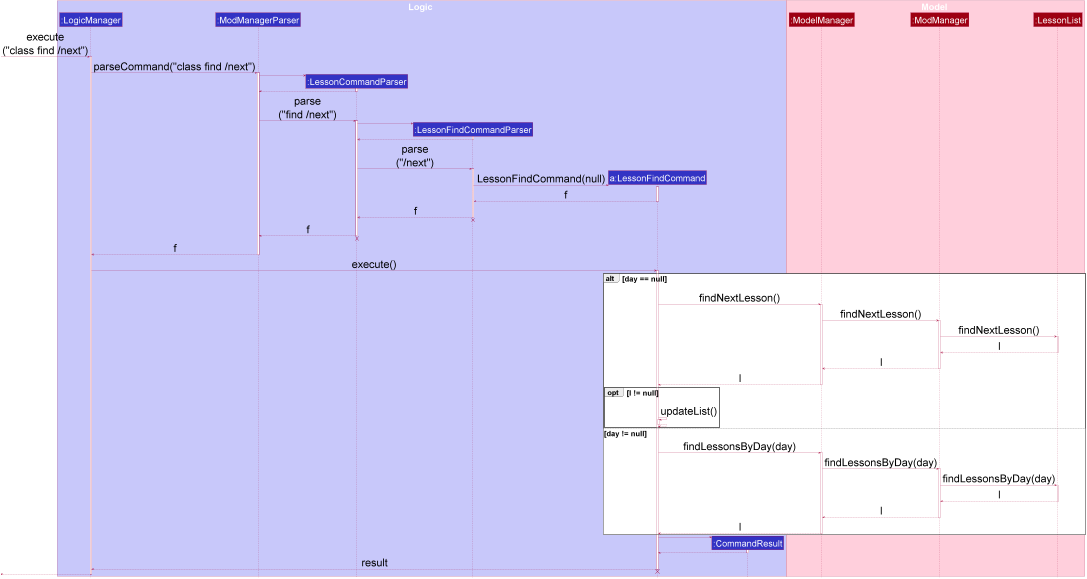

The diagram above was rendered by PlantUML. Its source (embedded in the PNG):
@startuml
scale 0.6









skinparam BackgroundColor #FFFFFFF

skinparam Shadowing false

skinparam Class {
    FontColor #FFFFFF
    BorderThickness 1
    BorderColor #FFFFFF
    StereotypeFontColor #FFFFFF
    FontName Arial
}

skinparam Actor {
    BorderColor #000000
    Color #000000
    FontName Arial
}

skinparam Sequence {
    MessageAlign center
    BoxFontSize 50
    BoxPadding 0
    BoxFontColor #FFFFFF
    FontName Arial
}

skinparam Participant {
    FontColor #FFFFFFF
    Padding 20
    FontSize 50
}

skinparam ArrowFontSize 40
skinparam MinClassWidth 50
skinparam ParticipantPadding 10
skinparam Shadowing false
skinparam DefaultTextAlignment center
skinparam packageStyle Rectangle

hide footbox
hide members
hide circle
skinparam ArrowFontSize 60
skinparam sequenceGroupFontSize 42
skinparam sequenceGroupHeaderFontSize 40

box Logic #C8C8FA
participant ":LogicManager" as LogicManager #3333C4
participant ":ModManagerParser" as ModManagerParser #3333C4
participant ":LessonCommandParser" as LessonCommandParser #3333C4
participant ":LessonFindCommandParser" as LessonFindCommandParser #3333C4
participant "a:LessonFindCommand" as LessonFindCommand #3333C4
participant ":CommandResult" as CommandResult #3333C4
end box

box Model #FFCFDC
participant ":ModelManager" as ModelManager #9D0012
participant ":ModManager" as ModManager #9D0012
participant ":LessonList" as LessonList #9D0012
end box

[-> LogicManager : execute\n("class find /next")
activate LogicManager

LogicManager -> ModManagerParser : parseCommand("class find /next")
activate ModManagerParser

create LessonCommandParser
ModManagerParser -> LessonCommandParser
activate LessonCommandParser

LessonCommandParser --> ModManagerParser
deactivate LessonCommandParser

ModManagerParser -> LessonCommandParser : parse\n("find /next")
activate LessonCommandParser

create LessonFindCommandParser
LessonCommandParser -> LessonFindCommandParser
activate LessonFindCommandParser

LessonFindCommandParser --> LessonCommandParser
deactivate LessonFindCommandParser

LessonCommandParser -> LessonFindCommandParser : parse\n("/next")
activate LessonFindCommandParser

create LessonFindCommand
LessonFindCommandParser -> LessonFindCommand : LessonFindCommand(null)
activate LessonFindCommand

LessonFindCommand --> LessonFindCommandParser : f
deactivate LessonFindCommand

LessonFindCommandParser --> LessonCommandParser : f
deactivate LessonFindCommandParser
LessonFindCommandParser -[hidden]-> LessonCommandParser
destroy LessonFindCommandParser

LessonCommandParser --> ModManagerParser : f
deactivate LessonCommandParser
LessonCommandParser -[hidden]-> ModManagerParser
destroy LessonCommandParser

ModManagerParser --> LogicManager : f
deactivate ModManagerParser

LogicManager -> LessonFindCommand : execute()
activate LessonFindCommand

alt day == null
LessonFindCommand -> ModelManager : findNextLesson()
activate ModelManager

ModelManager -> ModManager : findNextLesson()
activate ModManager

ModManager -> LessonList : findNextLesson()
activate LessonList

LessonList --> ModManager : l
deactivate LessonList

ModManager --> ModelManager : l
deactivate ModManager

ModelManager --> LessonFindCommand : l
deactivate ModelManager

opt l != null
    LessonFindCommand -> LessonFindCommand : updateList()
    activate LessonFindCommand
    LessonFindCommand --> LessonFindCommand
    deactivate LessonFindCommand
end
else day != null
LessonFindCommand -> ModelManager : findLessonsByDay(day)
activate ModelManager

ModelManager -> ModManager : findLessonsByDay(day)
activate ModManager

ModManager -> LessonList : findLessonsByDay(day)
activate LessonList

LessonList --> ModManager : l
deactivate LessonList

ModManager --> ModelManager : l
deactivate ModManager

ModelManager --> LessonFindCommand : l
deactivate ModelManager

end

create CommandResult
LessonFindCommand -> CommandResult
activate CommandResult

CommandResult --> LessonFindCommand
deactivate CommandResult

LessonFindCommand --> LogicManager : result
deactivate LessonFindCommand
LessonFindCommand -[hidden]-> LogicManager
destroy LessonFindCommand

[<--LogicManager
deactivate LogicManager
@enduml